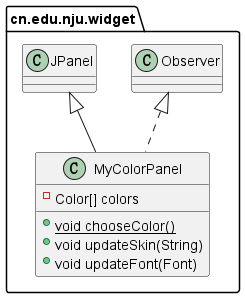

The diagram above was rendered by PlantUML. Its source (embedded in the PNG):
@startuml
class cn.edu.nju.widget.MyColorPanel {
- Color[] colors
+ {static} void chooseColor()
+ void updateSkin(String)
+ void updateFont(Font)
}


cn.edu.nju.widget.Observer <|.. cn.edu.nju.widget.MyColorPanel
cn.edu.nju.widget.JPanel <|-- cn.edu.nju.widget.MyColorPanel
@enduml